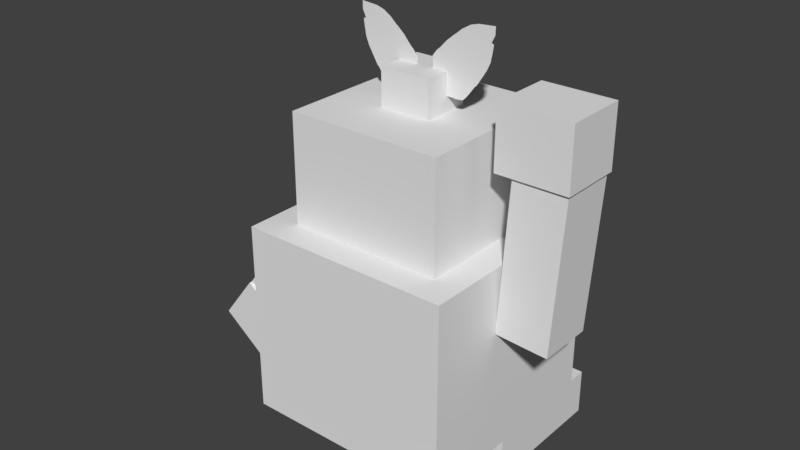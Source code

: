 # Source: makuhita.blend  (saved by Blender 2.78.0; exported with 4.5.12 LTS)
import bpy
from mathutils import Matrix  # noqa: F401  (used for matrix-valued properties, if any)

bpy.ops.wm.read_factory_settings(use_empty=True)
scene = bpy.context.scene
scene.name = 'Scene'

# ---- collections
col_collection_1 = bpy.data.collections.new('Collection 1'); scene.collection.children.link(col_collection_1)

# ---- materials (node trees are filled in below, after node groups)
mat_material = bpy.data.materials.new('Material')
mat_material.alpha_threshold = 0.0
mat_material.use_transparent_shadow = False
mat_material.roughness = 0.5
mat_material.line_color = (0.0, 0.0, 0.0, 1.0)
mat_material_001 = bpy.data.materials.new('Material.001')
mat_material_001.alpha_threshold = 0.0
mat_material_001.use_transparent_shadow = False
mat_material_001.roughness = 0.5
mat_material_001.line_color = (0.0, 0.0, 0.0, 1.0)
mat_material_004 = bpy.data.materials.new('Material.004')
mat_material_004.alpha_threshold = 0.0
mat_material_004.use_transparent_shadow = False
mat_material_004.roughness = 0.5
mat_material_004.line_color = (0.0, 0.0, 0.0, 1.0)
mat_material_002 = bpy.data.materials.new('Material.002')
mat_material_002.alpha_threshold = 0.0
mat_material_002.use_transparent_shadow = False
mat_material_002.roughness = 0.5
mat_material_002.line_color = (0.0, 0.0, 0.0, 1.0)
mat_material_008 = bpy.data.materials.new('Material.008')
mat_material_008.alpha_threshold = 0.0
mat_material_008.use_transparent_shadow = False
mat_material_008.roughness = 0.5
mat_material_008.line_color = (0.0, 0.0, 0.0, 1.0)
mat_material_003 = bpy.data.materials.new('Material.003')
mat_material_003.alpha_threshold = 0.0
mat_material_003.use_transparent_shadow = False
mat_material_003.roughness = 0.5
mat_material_003.line_color = (0.0, 0.0, 0.0, 1.0)
mat_material_007 = bpy.data.materials.new('Material.007')
mat_material_007.alpha_threshold = 0.0
mat_material_007.use_transparent_shadow = False
mat_material_007.roughness = 0.5
mat_material_007.line_color = (0.0, 0.0, 0.0, 1.0)
mat_material_005 = bpy.data.materials.new('Material.005')
mat_material_005.alpha_threshold = 0.0
mat_material_005.use_transparent_shadow = False
mat_material_005.roughness = 0.5
mat_material_005.line_color = (0.0, 0.0, 0.0, 1.0)
mat_material_006 = bpy.data.materials.new('Material.006')
mat_material_006.alpha_threshold = 0.0
mat_material_006.use_transparent_shadow = False
mat_material_006.roughness = 0.5
mat_material_006.line_color = (0.0, 0.0, 0.0, 1.0)

# ---- material node trees

# ---- world
world_world = bpy.data.worlds.new('World'); scene.world = world_world
world_world.color = (0.05088, 0.05088, 0.05088)
world_world.use_sun_shadow = False
world_world.sun_shadow_jitter_overblur = 0.0
world_world.cycles.sampling_method = 'MANUAL'

# ---- meshes
me_cube = bpy.data.meshes.new('Cube')
me_cube.from_pydata([(-0.3851, -0.3968, -0.3504), (-0.3851, 0.3968, -0.3504), (0.3851, 0.3968, -0.3504), (0.3851, -0.3968, -0.3504), (-0.3851, -0.3968, 0.3504), (-0.3851, 0.3968, 0.3504), (0.3851, 0.3968, 0.3504), (0.3851, -0.3968, 0.3504)], [], [(0, 1, 2, 3), (4, 7, 6, 5), (0, 4, 5, 1), (1, 5, 6, 2), (2, 6, 7, 3), (4, 0, 3, 7)])
_uv = me_cube.uv_layers.new(name='UVMap')
_uv.uv.foreach_set('vector', [0.2708, 0.92, 0.3493, 0.92, 0.3493, 0.9984, 0.2708, 0.9984, 0.3493, 0.8416, 0.3493, 0.92, 0.2708, 0.92, 0.2708, 0.8416, 0.771, 0.6001, 0.771, 0.7807, 0.5309, 0.7768, 0.5347, 0.6001, 0.2708, 0.8416, 0.2708, 0.7631, 0.3493, 0.7631, 0.3493, 0.8416, 0.5061, 0.8416, 0.4277, 0.8416, 0.4277, 0.7631, 0.5061, 0.7631, 0.3493, 0.8416, 0.4277, 0.8416, 0.4277, 0.92, 0.3493, 0.92])
me_cube.materials.append(mat_material)
me_cube.use_remesh_preserve_volume = False
me_cube.use_remesh_preserve_attributes = False
me_cube.use_mirror_vertex_groups = False
me_cube.update()
me_head = bpy.data.meshes.new('head')
me_head.from_pydata([(-0.2819, 0.289, 1.49e-08), (0.2819, 0.289, 1.49e-08), (0.2819, -0.289, 1.49e-08), (-0.2819, -0.289, 1.49e-08), (-0.2819, 0.289, 0.4255), (0.2819, 0.289, 0.4255), (0.2819, -0.289, 0.4255), (-0.2819, -0.289, 0.4255)], [], [(0, 1, 2, 3), (4, 7, 6, 5), (0, 4, 5, 1), (1, 5, 6, 2), (2, 6, 7, 3), (4, 0, 3, 7)])
_uv = me_head.uv_layers.new(name='UVMap')
_uv.uv.foreach_set('vector', [0.2615, 0.7897, 0.5064, 0.7897, 0.5064, 0.9731, 0.2577, 0.9692, 0.2879, 0.9634, 0.2879, 0.7674, 0.4839, 0.7674, 0.4839, 0.9634, 0.7725, 0.8116, 0.7725, 0.9922, 0.5309, 0.9961, 0.5309, 0.8078, 0.3485, 0.9271, 0.3485, 0.8062, 0.4694, 0.8062, 0.4694, 0.9271, 0.4602, 0.932, 0.3295, 0.932, 0.3295, 0.8013, 0.4602, 0.8013, 0.2965, 0.7773, 0.4881, 0.7773, 0.4881, 0.9689, 0.2965, 0.9689])
me_head.materials.append(mat_material_001)
me_head.use_remesh_preserve_volume = False
me_head.use_remesh_preserve_attributes = False
me_head.use_mirror_vertex_groups = False
me_head.update()
me_cube_004 = bpy.data.meshes.new('Cube.004')
me_cube_004.from_pydata([(-0.0923, 0.0874, -0.1129), (0.0923, 0.0874, -0.1129), (0.0923, -0.0874, -0.1129), (-0.0923, -0.0874, -0.1129), (-0.0923, 0.0874, 0.1129), (0.0923, 0.0874, 0.1129), (0.0923, -0.0874, 0.1129), (-0.0923, -0.0874, 0.1129)], [], [(0, 1, 2, 3), (4, 7, 6, 5), (0, 4, 5, 1), (1, 5, 6, 2), (2, 6, 7, 3), (4, 0, 3, 7)])
_uv = me_cube_004.uv_layers.new(name='UVMap')
_uv.uv.foreach_set('vector', [0.4885, 0.8423, 0.4192, 0.8423, 0.4192, 0.7731, 0.4885, 0.7731, 0.4192, 0.9115, 0.4192, 0.8423, 0.4885, 0.8423, 0.4885, 0.9115, 0.35, 0.9115, 0.4192, 0.9115, 0.4192, 0.9808, 0.35, 0.9808, 0.4885, 0.9115, 0.4885, 0.9808, 0.4192, 0.9808, 0.4192, 0.9115, 0.2808, 0.9115, 0.35, 0.9115, 0.35, 0.9808, 0.2808, 0.9808, 0.4192, 0.9115, 0.35, 0.9115, 0.35, 0.8423, 0.4192, 0.8423])
me_cube_004.materials.append(mat_material_004)
me_cube_004.use_remesh_preserve_volume = False
me_cube_004.use_remesh_preserve_attributes = False
me_cube_004.use_mirror_vertex_groups = False
me_cube_004.update()
me_grid_001 = bpy.data.meshes.new('Grid.001')
me_grid_001.from_pydata([(-0.1274, 0.002987, -0.1276), (-0.1274, 0.002328, -0.0993), (-0.1275, 0.00167, -0.07097), (-0.1275, 0.001012, -0.04263), (-0.1275, 0.0003539, -0.0143), (-0.1276, -0.0003043, -0.008811), (-0.09907, 0.002981, -0.1276), (-0.0991, 0.002323, -0.09927), (-0.09913, 0.001665, -0.07094), (-0.09915, 0.001007, -0.0426), (-0.09918, 0.0003484, -0.01427), (-0.1101, -0.0003098, 0.01407), (-0.09924, -0.000968, 0.02236), (-0.07073, 0.002976, -0.1276), (-0.07075, 0.002317, -0.09924), (-0.07078, 0.001659, -0.07091), (-0.07081, 0.001001, -0.04257), (-0.07084, 0.0003429, -0.01424), (-0.07087, -0.0003153, 0.0141), (-0.08091, -0.0009735, 0.04243), (-0.07093, -0.001632, 0.05247), (-0.04238, 0.00297, -0.1275), (-0.04241, 0.002312, -0.1293), (-0.0109, 0.001654, -0.1263), (-0.04247, 0.0009955, -0.04255), (-0.0425, 0.0003374, -0.01421), (-0.04253, -0.0003208, 0.01412), (-0.04256, -0.000979, 0.04246), (-0.04259, -0.001637, 0.07621), (-0.04264, -0.002954, 0.07042), (0.005169, 0.001648, -0.1094), (-0.01413, 0.00099, -0.04252), (-0.01416, 0.0003318, -0.01418), (-0.01419, -0.0003263, 0.01415), (-0.01421, -0.0009845, 0.04249), (-0.04136, -0.001643, 0.0763), (-0.01427, -0.002301, 0.09916), (-0.0143, -0.002959, 0.0983), (0.03407, 0.001643, -0.07082), (0.01421, 0.0009845, -0.04249), (0.01419, 0.0003263, -0.01415), (0.01416, -0.0003318, 0.01418), (0.01413, -0.00099, 0.04252), (0.0141, -0.001648, 0.07085), (0.01407, -0.002306, 0.09919), (0.01404, -0.002965, 0.1151), (0.03691, 0.001637, -0.07079), (0.05546, 0.000979, -0.04246), (0.07386, 0.0003208, -0.01412), (0.08712, -0.0003374, 0.01421), (0.09313, -0.0009955, 0.04255), (0.09797, -0.001654, 0.07088), (0.04241, -0.002312, 0.09921), (0.04238, -0.00297, 0.1232), (0.08688, -0.001659, 0.07091), (0.1016, -0.002317, 0.09924), (0.103, -0.002976, 0.1276)], [(29, 37)], [(0, 1, 7, 6), (1, 2, 8, 7), (2, 3, 9, 8), (3, 4, 10, 9), (4, 5, 11, 10), (6, 7, 14, 13), (7, 8, 15, 14), (8, 9, 16, 15), (9, 10, 17, 16), (10, 11, 18, 17), (11, 12, 19, 18), (13, 14, 22, 21), (14, 15, 23, 22), (15, 16, 24, 23), (16, 17, 25, 24), (17, 18, 26, 25), (18, 19, 27, 26), (19, 20, 28, 27), (23, 24, 31, 30), (24, 25, 32, 31), (25, 26, 33, 32), (26, 27, 34, 33), (27, 28, 35, 34), (30, 31, 39, 38), (31, 32, 40, 39), (32, 33, 41, 40), (33, 34, 42, 41), (34, 35, 43, 42), (35, 36, 44, 43), (36, 37, 45, 44), (38, 39, 47, 46), (39, 40, 48, 47), (40, 41, 49, 48), (41, 42, 50, 49), (42, 43, 51, 50), (43, 44, 52, 51), (44, 45, 53, 52), (51, 52, 55, 54), (52, 53, 56, 55)])
_uv = me_grid_001.uv_layers.new(name='UVMap')
_uv.uv.foreach_set('vector', [0.0, 0.0, 1.0, 0.0, 1.0, 1.0, 0.0, 1.0, 0.0, 0.0, 1.0, 0.0, 1.0, 1.0, 0.0, 1.0, 0.0, 0.0, 1.0, 0.0, 1.0, 1.0, 0.0, 1.0, 0.45, 0.7962, 0.4731, 0.8077, 0.45, 0.8192, 0.4308, 0.8077, 0.4731, 0.8077, 0.4769, 0.8115, 0.4808, 0.8269, 0.45, 0.8192, 0.0, 0.0, 1.0, 0.0, 1.0, 1.0, 0.0, 1.0, 0.0, 0.0, 1.0, 0.0, 1.0, 1.0, 0.0, 1.0, 0.0, 0.0, 1.0, 0.0, 1.0, 1.0, 0.0, 1.0, 0.4308, 0.8077, 0.45, 0.8192, 0.4308, 0.8308, 0.4115, 0.8192, 0.45, 0.8192, 0.4808, 0.8269, 0.45, 0.8423, 0.4308, 0.8308, 0.4808, 0.8269, 0.4769, 0.8346, 0.4808, 0.85, 0.45, 0.8423, 0.3462, 0.7846, 0.3692, 0.7962, 0.3269, 0.7962, 0.3269, 0.7962, 0.3692, 0.7962, 0.3885, 0.8077, 0.3038, 0.8115, 0.3269, 0.7962, 0.3885, 0.8077, 0.4115, 0.8192, 0.3885, 0.8308, 0.3038, 0.8115, 0.4115, 0.8192, 0.4308, 0.8308, 0.4115, 0.8423, 0.3885, 0.8308, 0.4308, 0.8308, 0.45, 0.8423, 0.4308, 0.8538, 0.4115, 0.8423, 0.45, 0.8423, 0.4808, 0.85, 0.45, 0.8654, 0.4308, 0.8538, 0.4808, 0.85, 0.4808, 0.8577, 0.4769, 0.8808, 0.45, 0.8654, 0.3038, 0.8115, 0.3885, 0.8308, 0.3692, 0.8423, 0.3077, 0.8231, 0.3885, 0.8308, 0.4115, 0.8423, 0.3885, 0.8538, 0.3692, 0.8423, 0.4115, 0.8423, 0.4308, 0.8538, 0.4115, 0.8654, 0.3885, 0.8538, 0.4308, 0.8538, 0.45, 0.8654, 0.4308, 0.8769, 0.4115, 0.8654, 0.45, 0.8654, 0.4769, 0.8808, 0.4769, 0.8808, 0.4308, 0.8769, 0.3077, 0.8231, 0.3692, 0.8423, 0.35, 0.8538, 0.3115, 0.85, 0.3692, 0.8423, 0.3885, 0.8538, 0.3692, 0.8654, 0.35, 0.8538, 0.3885, 0.8538, 0.4115, 0.8654, 0.3885, 0.8769, 0.3692, 0.8654, 0.4115, 0.8654, 0.4308, 0.8769, 0.4115, 0.8885, 0.3885, 0.8769, 0.4308, 0.8769, 0.4769, 0.8808, 0.4308, 0.9, 0.4115, 0.8885, 0.4769, 0.8808, 0.4731, 0.9, 0.4538, 0.9115, 0.4308, 0.9, 0.4731, 0.9, 0.4731, 0.9, 0.4654, 0.9192, 0.4538, 0.9115, 0.3115, 0.85, 0.35, 0.8538, 0.3192, 0.8731, 0.3115, 0.8538, 0.35, 0.8538, 0.3692, 0.8654, 0.3269, 0.8923, 0.3192, 0.8731, 0.3692, 0.8654, 0.3885, 0.8769, 0.3385, 0.9077, 0.3269, 0.8923, 0.3885, 0.8769, 0.4115, 0.8885, 0.3538, 0.9231, 0.3385, 0.9077, 0.4115, 0.8885, 0.4308, 0.9, 0.3731, 0.9346, 0.3538, 0.9231, 0.4308, 0.9, 0.4538, 0.9115, 0.4308, 0.9231, 0.3731, 0.9346, 0.4538, 0.9115, 0.4654, 0.9192, 0.45, 0.9346, 0.4308, 0.9231, 0.3731, 0.9346, 0.4308, 0.9231, 0.3885, 0.95, 0.3808, 0.9308, 0.4308, 0.9231, 0.45, 0.9346, 0.4077, 0.9615, 0.3885, 0.95])
me_grid_001.use_remesh_preserve_volume = False
me_grid_001.use_remesh_preserve_attributes = False
me_grid_001.use_mirror_vertex_groups = False
me_grid_001.update()
me_grid_002 = bpy.data.meshes.new('Grid.002')
me_grid_002.from_pydata([(-1.001, -0.999, -0.0001326), (-0.7788, -0.9992, -0.0001411), (-0.5566, -0.9994, -0.0001496), (-0.3344, -0.9997, -0.0001582), (-0.1121, -0.9999, -0.0001667), (-0.06901, -1.0, 0.003992), (-1.001, -0.7768, -9.463e-05), (-0.7786, -0.777, -0.0001031), (-0.5563, -0.7772, -0.0001117), (-0.3341, -0.7774, -0.0001202), (-0.1119, -0.7777, -0.0001287), (0.1103, -0.8636, -0.0001372), (0.1755, -0.7781, 0.003509), (-1.001, -0.5545, -5.665e-05), (-0.7783, -0.5548, -6.516e-05), (-0.5561, -0.555, -7.368e-05), (-0.3339, -0.5552, -8.219e-05), (-0.1117, -0.5554, -9.07e-05), (0.1105, -0.5557, -9.921e-05), (0.3328, -0.6344, -0.0001077), (0.4116, -0.5561, 0.00322), (-1.0, -0.3323, -1.867e-05), (-1.014, -0.3325, 0.005461), (-0.99, -0.08544, 0.01007), (-0.3337, -0.333, -4.421e-05), (-0.1115, -0.3332, -5.272e-05), (0.1108, -0.3334, -6.123e-05), (0.333, -0.3337, -6.974e-05), (0.5977, -0.3339, -0.001067), (0.5525, -0.3344, 0.01031), (-0.8575, 0.04053, 0.007025), (-0.3334, -0.1108, -6.223e-06), (-0.1112, -0.111, -1.474e-05), (0.111, -0.1112, -2.325e-05), (0.3332, -0.1115, -3.176e-05), (0.5984, -0.3243, -0.001039), (0.7777, -0.1119, -4.879e-05), (0.771, -0.1121, 0.005267), (-0.5554, 0.2671, 4.027e-05), (-0.3332, 0.1115, 3.176e-05), (-0.111, 0.1112, 2.325e-05), (0.1112, 0.111, 1.474e-05), (0.3334, 0.1108, 6.223e-06), (0.5557, 0.1105, -2.29e-06), (0.7779, 0.1103, -1.08e-05), (0.903, 0.1101, 0.002241), (-0.5552, 0.2894, 7.826e-05), (-0.333, 0.4348, 6.974e-05), (-0.1108, 0.5791, 6.123e-05), (0.1115, 0.683, 5.272e-05), (0.3337, 0.7302, 4.421e-05), (0.5559, 0.7682, 3.569e-05), (0.7781, 0.3325, 2.718e-05), (0.9659, 0.3323, 0.0008189), (0.5561, 0.6812, 7.368e-05), (0.7783, 0.7965, 6.516e-05), (1.001, 0.8077, 5.665e-05)], [(29, 37)], [(0, 1, 7, 6), (1, 2, 8, 7), (2, 3, 9, 8), (3, 4, 10, 9), (4, 5, 11, 10), (6, 7, 14, 13), (7, 8, 15, 14), (8, 9, 16, 15), (9, 10, 17, 16), (10, 11, 18, 17), (11, 12, 19, 18), (13, 14, 22, 21), (14, 15, 23, 22), (15, 16, 24, 23), (16, 17, 25, 24), (17, 18, 26, 25), (18, 19, 27, 26), (19, 20, 28, 27), (23, 24, 31, 30), (24, 25, 32, 31), (25, 26, 33, 32), (26, 27, 34, 33), (27, 28, 35, 34), (30, 31, 39, 38), (31, 32, 40, 39), (32, 33, 41, 40), (33, 34, 42, 41), (34, 35, 43, 42), (35, 36, 44, 43), (36, 37, 45, 44), (38, 39, 47, 46), (39, 40, 48, 47), (40, 41, 49, 48), (41, 42, 50, 49), (42, 43, 51, 50), (43, 44, 52, 51), (44, 45, 53, 52), (51, 52, 55, 54), (52, 53, 56, 55)])
_uv = me_grid_002.uv_layers.new(name='UVMap')
_uv.uv.foreach_set('vector', [0.5, 0.9615, 0.3, 0.9615, 0.3, 0.7615, 0.5, 0.7615, 0.3654, 0.9308, 0.35, 0.9192, 0.3692, 0.9115, 0.3885, 0.9231, 0.0, 0.0, 1.0, 0.0, 1.0, 1.0, 0.0, 1.0, 0.3308, 0.9077, 0.3115, 0.8962, 0.3346, 0.8885, 0.3538, 0.9, 0.3115, 0.8962, 0.3077, 0.8923, 0.3077, 0.8808, 0.3346, 0.8885, 0.0, 0.0, 1.0, 0.0, 1.0, 1.0, 0.0, 1.0, 0.3885, 0.9231, 0.3692, 0.9115, 0.3923, 0.9, 0.4115, 0.9115, 0.0, 0.0, 1.0, 0.0, 1.0, 1.0, 0.0, 1.0, 0.3538, 0.9, 0.3346, 0.8885, 0.3577, 0.8769, 0.3731, 0.8885, 0.3346, 0.8885, 0.3077, 0.8808, 0.3385, 0.8654, 0.3577, 0.8769, 0.3077, 0.8808, 0.3115, 0.8731, 0.3115, 0.8577, 0.3385, 0.8654, 0.0, 0.0, 1.0, 0.0, 1.0, 1.0, 0.0, 1.0, 0.4115, 0.9115, 0.3923, 0.9, 0.4769, 0.9038, 0.4538, 0.9154, 0.3923, 0.9, 0.3731, 0.8885, 0.3962, 0.8808, 0.4769, 0.9038, 0.3731, 0.8885, 0.3577, 0.8769, 0.3769, 0.8692, 0.3962, 0.8808, 0.3577, 0.8769, 0.3385, 0.8654, 0.3615, 0.8577, 0.3769, 0.8692, 0.3385, 0.8654, 0.3115, 0.8577, 0.3423, 0.8462, 0.3615, 0.8577, 0.3115, 0.8577, 0.3115, 0.85, 0.3192, 0.8308, 0.3423, 0.8462, 0.4769, 0.9038, 0.3962, 0.8808, 0.4192, 0.8692, 0.4769, 0.8923, 0.3962, 0.8808, 0.3769, 0.8692, 0.4, 0.8577, 0.4192, 0.8692, 0.3769, 0.8692, 0.3615, 0.8577, 0.3808, 0.8462, 0.4, 0.8577, 0.3615, 0.8577, 0.3423, 0.8462, 0.3654, 0.8346, 0.3808, 0.8462, 0.3423, 0.8462, 0.3192, 0.8308, 0.3192, 0.8308, 0.3654, 0.8346, 0.4769, 0.8923, 0.4192, 0.8692, 0.4423, 0.8615, 0.4769, 0.8654, 0.4192, 0.8692, 0.4, 0.8577, 0.4231, 0.85, 0.4423, 0.8615, 0.4, 0.8577, 0.3808, 0.8462, 0.4038, 0.8385, 0.4231, 0.85, 0.3808, 0.8462, 0.3654, 0.8346, 0.3846, 0.8269, 0.4038, 0.8385, 0.3654, 0.8346, 0.3192, 0.8308, 0.3692, 0.8154, 0.3846, 0.8269, 0.3192, 0.8308, 0.3269, 0.8115, 0.35, 0.8038, 0.3692, 0.8154, 0.3269, 0.8115, 0.3269, 0.8115, 0.3385, 0.7962, 0.35, 0.8038, 0.4769, 0.8654, 0.4423, 0.8615, 0.4731, 0.8462, 0.4769, 0.8654, 0.4423, 0.8615, 0.4231, 0.85, 0.4692, 0.8269, 0.4731, 0.8462, 0.4231, 0.85, 0.4038, 0.8385, 0.4615, 0.8115, 0.4692, 0.8269, 0.4038, 0.8385, 0.3846, 0.8269, 0.45, 0.8, 0.4615, 0.8115, 0.3846, 0.8269, 0.3692, 0.8154, 0.4346, 0.7846, 0.45, 0.8, 0.3692, 0.8154, 0.35, 0.8038, 0.3731, 0.7923, 0.4346, 0.7846, 0.35, 0.8038, 0.3385, 0.7962, 0.3577, 0.7846, 0.3731, 0.7923, 0.4346, 0.7846, 0.3731, 0.7923, 0.4192, 0.7731, 0.4231, 0.7885, 0.3731, 0.7923, 0.3577, 0.7846, 0.4, 0.7615, 0.4192, 0.7731])
me_grid_002.use_remesh_preserve_volume = False
me_grid_002.use_remesh_preserve_attributes = False
me_grid_002.use_mirror_vertex_groups = False
me_grid_002.update()
me_arm1 = bpy.data.meshes.new('arm1')
me_arm1.from_pydata([(-0.3634, 0.1034, -0.4866), (1.296e-08, 0.1034, 0.0), (-1.296e-08, -0.1034, -2.98e-08), (-0.3634, -0.1034, -0.4866), (-0.5177, 0.1034, -0.3714), (-0.1542, 0.1034, 0.1152), (-0.1542, -0.1034, 0.1152), (-0.5177, -0.1034, -0.3714)], [], [(0, 1, 2, 3), (4, 7, 6, 5), (0, 4, 5, 1), (1, 5, 6, 2), (2, 6, 7, 3), (4, 0, 3, 7)])
_uv = me_arm1.uv_layers.new(name='UVMap')
_uv.uv.foreach_set('vector', [0.0, 0.7423, 0.003846, 0.5038, 0.2346, 0.5, 0.2346, 0.75, 0.2269, 0.7462, 0.0, 0.7462, 0.003846, 0.5, 0.2346, 0.5, 0.2397, 0.7487, -0.001282, 0.7487, 0.002564, 0.5038, 0.2359, 0.4962, 0.2769, 0.9769, 0.2769, 0.7731, 0.4808, 0.7731, 0.4808, 0.9769, -0.003846, 0.5, 0.2308, 0.4962, 0.2423, 0.7423, -0.003846, 0.7385, 0.01794, 0.7602, 0.2282, 0.7602, 0.2282, 0.9705, 0.01794, 0.9705])
me_arm1.materials.append(mat_material_002)
me_arm1.use_remesh_preserve_volume = False
me_arm1.use_remesh_preserve_attributes = False
me_arm1.use_mirror_vertex_groups = False
me_arm1.update()
me_cube_008 = bpy.data.meshes.new('Cube.008')
me_cube_008.from_pydata([(-0.1697, 0.1144, -0.009874), (0.03554, 0.1144, -0.1663), (0.03554, -0.1144, -0.1663), (-0.1697, -0.1144, -0.009874), (-0.03554, 0.1144, 0.1663), (0.1697, 0.1144, 0.009874), (0.1697, -0.1144, 0.009874), (-0.03554, -0.1144, 0.1663)], [], [(0, 1, 2, 3), (4, 7, 6, 5), (0, 4, 5, 1), (1, 5, 6, 2), (2, 6, 7, 3), (4, 0, 3, 7)])
_uv = me_cube_008.uv_layers.new(name='UVMap')
_uv.uv.foreach_set('vector', [0.1577, 0.85, 0.1269, 0.85, 0.1269, 0.8192, 0.1577, 0.8192, 0.1269, 0.8808, 0.1269, 0.85, 0.1577, 0.85, 0.1577, 0.8808, 0.09615, 0.8808, 0.1269, 0.8808, 0.1269, 0.9115, 0.09615, 0.9115, 0.1577, 0.8808, 0.1577, 0.9115, 0.1269, 0.9115, 0.1269, 0.8808, 0.06538, 0.8808, 0.09615, 0.8808, 0.09615, 0.9115, 0.06538, 0.9115, 0.1269, 0.8808, 0.09615, 0.8808, 0.09615, 0.85, 0.1269, 0.85])
me_cube_008.materials.append(mat_material_008)
me_cube_008.use_remesh_preserve_volume = False
me_cube_008.use_remesh_preserve_attributes = False
me_cube_008.use_mirror_vertex_groups = False
me_cube_008.update()
me_arm2 = bpy.data.meshes.new('arm2')
me_arm2.from_pydata([(0.03691, 0.1034, 0.6062), (-3.174e-08, 0.1034, -5.96e-08), (9.389e-09, -0.1034, 0.0), (0.03691, -0.1034, 0.6062), (0.2291, 0.1034, 0.5945), (0.1922, 0.1034, -0.0117), (0.1922, -0.1034, -0.0117), (0.2291, -0.1034, 0.5945)], [], [(0, 1, 2, 3), (4, 7, 6, 5), (0, 4, 5, 1), (1, 5, 6, 2), (2, 6, 7, 3), (4, 0, 3, 7)])
_uv = me_arm2.uv_layers.new(name='UVMap')
_uv.uv.foreach_set('vector', [-0.007692, 0.7462, -0.007692, 0.5038, 0.2346, 0.5038, 0.2346, 0.7462, 0.2346, 0.7385, -0.003846, 0.7462, 0.0, 0.5, 0.2346, 0.5038, 0.2385, 0.7462, 0.0, 0.7423, 0.0, 0.5, 0.2346, 0.5, 0.3423, 0.9423, 0.3423, 0.8462, 0.4385, 0.8462, 0.4385, 0.9423, -0.003846, 0.5, 0.2346, 0.5, 0.2385, 0.7423, -0.003846, 0.7385, 0.04615, 0.8231, 0.1846, 0.8231, 0.1846, 0.9615, 0.04615, 0.9615])
me_arm2.materials.append(mat_material_003)
me_arm2.use_remesh_preserve_volume = False
me_arm2.use_remesh_preserve_attributes = False
me_arm2.use_mirror_vertex_groups = False
me_arm2.update()
me_cube_007 = bpy.data.meshes.new('Cube.007')
me_cube_007.from_pydata([(-0.129, 0.1144, -0.1107), (0.129, 0.1144, -0.1107), (0.129, -0.1144, -0.1107), (-0.129, -0.1144, -0.1107), (-0.129, 0.1144, 0.1107), (0.129, 0.1144, 0.1107), (0.129, -0.1144, 0.1107), (-0.129, -0.1144, 0.1107)], [], [(0, 1, 2, 3), (4, 7, 6, 5), (0, 4, 5, 1), (1, 5, 6, 2), (2, 6, 7, 3), (4, 0, 3, 7)])
_uv = me_cube_007.uv_layers.new(name='UVMap')
_uv.uv.foreach_set('vector', [0.1808, 0.8577, 0.1615, 0.8577, 0.1615, 0.8423, 0.1808, 0.8423, 0.15, 0.9038, 0.15, 0.8692, 0.1846, 0.8692, 0.1846, 0.9038, 0.1192, 0.9038, 0.15, 0.9038, 0.15, 0.9346, 0.1192, 0.9346, 0.1846, 0.9038, 0.1846, 0.9346, 0.15, 0.9346, 0.15, 0.9038, 0.08462, 0.9038, 0.1192, 0.9038, 0.1192, 0.9346, 0.08462, 0.9346, 0.15, 0.9038, 0.1192, 0.9038, 0.1192, 0.8692, 0.15, 0.8692])
me_cube_007.materials.append(mat_material_007)
me_cube_007.use_remesh_preserve_volume = False
me_cube_007.use_remesh_preserve_attributes = False
me_cube_007.use_mirror_vertex_groups = False
me_cube_007.update()
me_foot2 = bpy.data.meshes.new('foot2')
me_foot2.from_pydata([(-0.1177, 0.5029, -0.1725), (0.1177, 0.5029, -0.1725), (0.1177, 2.98e-08, -0.1725), (-0.1177, 8.941e-08, -0.1725), (-0.1177, 0.5029, 7.451e-09), (0.1177, 0.5029, 7.451e-09), (0.1177, -2.98e-08, 7.451e-09), (-0.1177, 2.98e-08, 7.451e-09)], [], [(0, 1, 2, 3), (4, 7, 6, 5), (0, 4, 5, 1), (1, 5, 6, 2), (2, 6, 7, 3), (4, 0, 3, 7)])
_uv = me_foot2.uv_layers.new(name='UVMap')
_uv.uv.foreach_set('vector', [0.4731, 0.9577, 0.3154, 0.9577, 0.3154, 0.8, 0.4731, 0.8, 0.5115, 0.5038, 0.5077, 0.7385, 0.2615, 0.7462, 0.2654, 0.5, 0.2885, 0.6615, 0.2885, 0.5077, 0.4885, 0.5077, 0.4885, 0.6615, 0.2962, 0.9692, 0.2962, 0.7962, 0.4692, 0.7962, 0.4692, 0.9692, 0.4231, 0.8692, 0.3423, 0.8692, 0.3423, 0.7885, 0.4231, 0.7885, 0.4692, 0.9231, 0.3231, 0.9231, 0.3231, 0.7769, 0.4692, 0.7769])
me_foot2.materials.append(mat_material_005)
me_foot2.use_remesh_preserve_volume = False
me_foot2.use_remesh_preserve_attributes = False
me_foot2.use_mirror_vertex_groups = False
me_foot2.update()
me_foot1 = bpy.data.meshes.new('foot1')
me_foot1.from_pydata([(-0.135, 0.4985, -0.1725), (0.1002, 0.5066, -0.1725), (0.1176, 0.004069, -0.1725), (-0.1176, -0.004069, -0.1725), (-0.135, 0.4985, 0.0), (0.1002, 0.5066, 0.0), (0.1176, 0.004069, 0.0), (-0.1176, -0.004069, 0.0)], [], [(0, 1, 2, 3), (4, 7, 6, 5), (0, 4, 5, 1), (1, 5, 6, 2), (2, 6, 7, 3), (4, 0, 3, 7)])
_uv = me_foot1.uv_layers.new(name='UVMap')
_uv.uv.foreach_set('vector', [0.4538, 0.9269, 0.3115, 0.9269, 0.3115, 0.7846, 0.4538, 0.7846, 0.5115, 0.5, 0.5115, 0.7423, 0.2654, 0.7423, 0.2654, 0.5, 0.2808, 0.6577, 0.2769, 0.5038, 0.4962, 0.5, 0.5, 0.6538, 0.3423, 0.9423, 0.3423, 0.85, 0.4346, 0.85, 0.4346, 0.9423, 0.5, 0.9538, 0.3423, 0.9538, 0.3423, 0.7962, 0.5, 0.7962, 0.2923, 0.7808, 0.4769, 0.7808, 0.4769, 0.9654, 0.2923, 0.9654])
me_foot1.materials.append(mat_material_006)
me_foot1.use_remesh_preserve_volume = False
me_foot1.use_remesh_preserve_attributes = False
me_foot1.use_mirror_vertex_groups = False
me_foot1.update()

# ---- objects
ob_cube = bpy.data.objects.new('Cube', me_cube)
ob_cube_001 = bpy.data.objects.new('Cube.001', me_head)
ob_cube_004 = bpy.data.objects.new('Cube.004', me_cube_004)
ob_grid = bpy.data.objects.new('Grid', me_grid_001)
ob_grid_001 = bpy.data.objects.new('Grid.001', me_grid_002)
ob_cube_002 = bpy.data.objects.new('Cube.002', me_arm1)
ob_cube_008 = bpy.data.objects.new('Cube.008', me_cube_008)
ob_cube_003 = bpy.data.objects.new('Cube.003', me_arm2)
ob_cube_007 = bpy.data.objects.new('Cube.007', me_cube_007)
ob_cube_005 = bpy.data.objects.new('Cube.005', me_foot2)
ob_cube_006 = bpy.data.objects.new('Cube.006', me_foot1)

# ---- transforms, parenting, visibility, modifiers, constraints
ob_cube.location = (0.0, 0.0, 0.5065)
ob_cube.lock_rotations_4d = False
ob_cube.empty_display_type = 'ARROWS'
ob_cube.lineart.crease_threshold = 0.0
ob_cube_001.parent = ob_cube
ob_cube_001.matrix_parent_inverse = Matrix(((1.0, 0.0, 0.0, 0.0), (0.0, 1.0, 0.0, 0.0), (0.0, 0.0, 1.0, -0.5065), (0.0, 0.0, 0.0, 1.0)))
ob_cube_001.location = (-2.98e-08, 1.49e-08, 0.8244)
ob_cube_001.lock_rotations_4d = False
ob_cube_001.empty_display_type = 'ARROWS'
ob_cube_001.lineart.crease_threshold = 0.0
ob_cube_004.parent = ob_cube_001
ob_cube_004.matrix_parent_inverse = Matrix(((1.0, 0.0, 0.0, 2.98e-08), (0.0, 1.0, 0.0, -1.49e-08), (0.0, 0.0, 1.0, -0.8244), (0.0, 0.0, 0.0, 1.0)))
ob_cube_004.location = (-5.33e-09, 2.684e-15, 1.271)
ob_cube_004.lock_rotations_4d = False
ob_cube_004.empty_display_type = 'ARROWS'
ob_cube_004.lineart.crease_threshold = 0.0
ob_grid.parent = ob_cube_004
ob_grid.matrix_parent_inverse = Matrix(((1.0, 0.0, 0.0, 5.33e-09), (0.0, 1.0, 0.0, -2.684e-15), (0.0, 0.0, 1.0, -1.271), (0.0, 0.0, 0.0, 1.0)))
ob_grid.location = (0.1643, 0.002707, 1.431)
ob_grid.lineart.crease_threshold = 0.0
ob_grid_001.parent = ob_cube_004
ob_grid_001.matrix_parent_inverse = Matrix(((1.0, 0.0, 0.0, 5.33e-09), (0.0, 1.0, 0.0, -2.684e-15), (0.0, 0.0, 1.0, -1.271), (0.0, 0.0, 0.0, 1.0)))
ob_grid_001.location = (-0.1461, 0.002707, 1.413)
ob_grid_001.rotation_euler = (2.605e-06, 1.548, 4.688)
ob_grid_001.scale = (-0.1275, -0.1275, -0.1275)
ob_grid_001.hide_select = True
ob_grid_001.lineart.crease_threshold = 0.0
ob_cube_002.parent = ob_cube
ob_cube_002.matrix_parent_inverse = Matrix(((1.0, 0.0, 0.0, 0.0), (0.0, 1.0, 0.0, 0.0), (0.0, 0.0, 1.0, -0.5065), (0.0, 0.0, 0.0, 1.0)))
ob_cube_002.location = (-0.2705, -1.927e-08, 0.6922)
ob_cube_002.lock_rotations_4d = False
ob_cube_002.empty_display_type = 'ARROWS'
ob_cube_002.lineart.crease_threshold = 0.0
ob_cube_008.parent = ob_cube_002
ob_cube_008.matrix_parent_inverse = Matrix(((1.0, 0.0, 0.0, 0.2705), (0.0, 1.0, 0.0, 1.927e-08), (0.0, 0.0, 1.0, -0.6922), (0.0, 0.0, 0.0, 1.0)))
ob_cube_008.location = (-0.6993, -8.168e-08, 0.2253)
ob_cube_008.lock_rotations_4d = False
ob_cube_008.empty_display_type = 'ARROWS'
ob_cube_008.lineart.crease_threshold = 0.0
ob_cube_003.parent = ob_cube
ob_cube_003.matrix_parent_inverse = Matrix(((1.0, 0.0, 0.0, 0.0), (0.0, 1.0, 0.0, 0.0), (0.0, 0.0, 1.0, -0.5065), (0.0, 0.0, 0.0, 1.0)))
ob_cube_003.location = (0.3827, 9.277e-09, 0.6167)
ob_cube_003.lock_rotations_4d = False
ob_cube_003.empty_display_type = 'ARROWS'
ob_cube_003.lineart.crease_threshold = 0.0
ob_cube_007.parent = ob_cube_003
ob_cube_007.matrix_parent_inverse = Matrix(((1.0, 0.0, 0.0, -0.3827), (0.0, 1.0, 0.0, -9.277e-09), (0.0, 0.0, 1.0, -0.6167), (0.0, 0.0, 0.0, 1.0)))
ob_cube_007.location = (0.4877, -1.012e-07, 1.275)
ob_cube_007.lock_rotations_4d = False
ob_cube_007.empty_display_type = 'ARROWS'
ob_cube_007.lineart.crease_threshold = 0.0
ob_cube_005.parent = ob_cube
ob_cube_005.matrix_parent_inverse = Matrix(((1.0, 0.0, 0.0, 0.0), (0.0, 1.0, 0.0, 0.0), (0.0, 0.0, 1.0, -0.5065), (0.0, 0.0, 0.0, 1.0)))
ob_cube_005.location = (0.261, -0.02352, 0.1634)
ob_cube_005.lock_rotations_4d = False
ob_cube_005.empty_display_type = 'ARROWS'
ob_cube_005.lineart.crease_threshold = 0.0
ob_cube_006.parent = ob_cube
ob_cube_006.matrix_parent_inverse = Matrix(((1.0, 0.0, 0.0, 0.0), (0.0, 1.0, 0.0, 0.0), (0.0, 0.0, 1.0, -0.5065), (0.0, 0.0, 0.0, 1.0)))
ob_cube_006.location = (-0.2624, -0.02337, 0.1634)
ob_cube_006.lock_rotations_4d = False
ob_cube_006.empty_display_type = 'ARROWS'
ob_cube_006.lineart.crease_threshold = 0.0

# ---- collection membership
col_collection_1.objects.link(ob_cube)
col_collection_1.objects.link(ob_cube_001)
col_collection_1.objects.link(ob_cube_004)
col_collection_1.objects.link(ob_grid)
col_collection_1.objects.link(ob_grid_001)
col_collection_1.objects.link(ob_cube_002)
col_collection_1.objects.link(ob_cube_008)
col_collection_1.objects.link(ob_cube_003)
col_collection_1.objects.link(ob_cube_007)
col_collection_1.objects.link(ob_cube_005)
col_collection_1.objects.link(ob_cube_006)

# ---- scene / render settings (as saved in the file)
scene.frame_start = 1; scene.frame_end = 250; scene.frame_set(1)
scene.render.engine = 'BLENDER_EEVEE_NEXT'
scene.render.resolution_percentage = 50
scene.render.dither_intensity = 0.0
scene.cycles.use_denoising = False
scene.cycles.samples = 128
scene.cycles.sampling_pattern = 'TABULATED_SOBOL'
scene.cycles.light_sampling_threshold = 0.0
scene.cycles.use_adaptive_sampling = False
scene.cycles.use_light_tree = False
scene.cycles.blur_glossy = 0.0
scene.cycles.sample_clamp_indirect = 0.0
scene.view_settings.view_transform = 'Standard'
bpy.context.view_layer.update()

# ---- added for rendering (the .blend has no active camera and no usable light): camera, sun
cam_auto = bpy.data.cameras.new('AutoCamera')
cam_auto.lens = 50.0
cam_auto.sensor_width = 36.0
cam_auto.clip_end = 1000.0
ob_auto_camera = bpy.data.objects.new('AutoCamera', cam_auto)
scene.collection.objects.link(ob_auto_camera)
ob_auto_camera.location = (2.03154, -2.54594, 2.50063)
ob_auto_camera.rotation_euler = (1.09748, -7.21219e-08, 0.694738)
scene.camera = ob_auto_camera
light_auto_sun = bpy.data.lights.new('AutoSun', 'SUN')
light_auto_sun.energy = 3.0
light_auto_sun.angle = 0.0523599
ob_auto_sun = bpy.data.objects.new('AutoSun', light_auto_sun)
scene.collection.objects.link(ob_auto_sun)
ob_auto_sun.rotation_euler = (0.872665, 0.174533, 0.523599)
bpy.context.view_layer.update()
